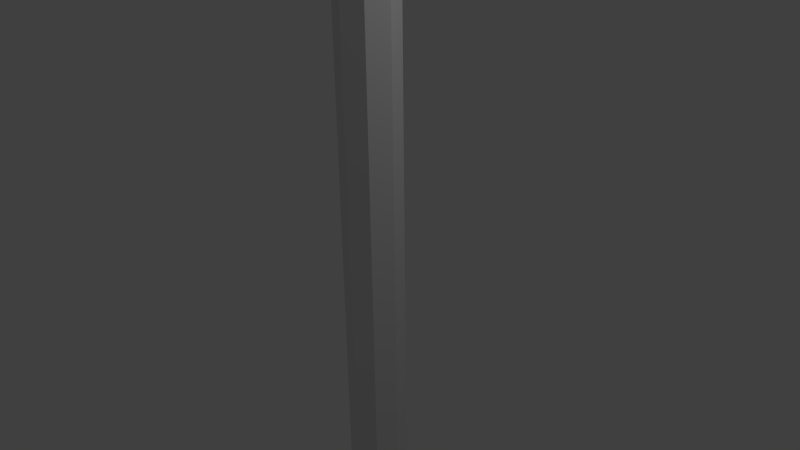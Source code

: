 # Source: Staff1.blend  (saved by Blender 2.76.0; exported with 4.5.12 LTS)
import bpy
from mathutils import Matrix  # noqa: F401  (used for matrix-valued properties, if any)

bpy.ops.wm.read_factory_settings(use_empty=True)
scene = bpy.context.scene
scene.name = 'Scene'

# ---- collections
col_collection_1 = bpy.data.collections.new('Collection 1'); scene.collection.children.link(col_collection_1)

# ---- materials (node trees are filled in below, after node groups)
mat_material = bpy.data.materials.new('Material')
mat_material.alpha_threshold = 0.0
mat_material.use_transparent_shadow = False
mat_material.roughness = 0.5
mat_material.line_color = (0.0, 0.0, 0.0, 1.0)

# ---- material node trees

# ---- world
world_world = bpy.data.worlds.new('World'); scene.world = world_world
world_world.color = (0.05088, 0.05088, 0.05088)
world_world.use_sun_shadow = False
world_world.sun_shadow_jitter_overblur = 0.0
world_world.cycles.sampling_method = 'MANUAL'
world_world.cycles.sample_map_resolution = 256

# ---- cameras
cam_camera = bpy.data.cameras.new('Camera')
cam_camera.clip_end = 100.0
cam_camera.lens = 35.0
cam_camera.sensor_width = 32.0
cam_camera.sensor_height = 18.0
cam_camera.ortho_scale = 7.314
cam_camera.dof.focus_distance = 0.0
cam_camera.dof.aperture_fstop = 128.0

# ---- lights
light_lamp = bpy.data.lights.new('Lamp', 'POINT')
light_lamp.transmission_factor = 0.0
light_lamp.cutoff_distance = 30.0
light_lamp.energy = 100.0
light_lamp.shadow_buffer_clip_start = 1.001
light_lamp.shadow_soft_size = 0.1
light_lamp.shadow_maximum_resolution = 0.006
light_lamp.use_absolute_resolution = True
light_lamp.cycles.use_multiple_importance_sampling = False

# ---- meshes
me_cube = bpy.data.meshes.new('Cube')
me_cube.from_pydata([(-2.012e-08, 0.4, -20.73), (-2.012e-08, 0.4, 11.27), (0.2828, 0.2828, -20.73), (0.2828, 0.2828, 11.27), (0.4, -1.674e-08, -20.73), (0.4, -1.674e-08, 11.27), (0.2828, -0.2828, -20.73), (0.2828, -0.2828, 11.27), (-5.509e-08, -0.4, -20.73), (-5.509e-08, -0.4, 11.27), (-0.2828, -0.2828, -20.73), (-0.2828, -0.2828, 11.27), (-0.4, 5.515e-09, -20.73), (-0.4, 5.515e-09, 11.27), (-0.2828, 0.2828, -20.73), (-0.2828, 0.2828, 11.27)], [], [(0, 1, 3, 2), (2, 3, 5, 4), (4, 5, 7, 6), (6, 7, 9, 8), (8, 9, 11, 10), (10, 11, 13, 12), (3, 1, 15, 13, 11, 9, 7, 5), (14, 15, 1, 0), (12, 13, 15, 14), (0, 2, 4, 6, 8, 10, 12, 14)])
me_cube.materials.append(mat_material)
me_cube.use_remesh_preserve_volume = False
me_cube.use_remesh_preserve_attributes = False
me_cube.use_mirror_vertex_groups = False
me_cube.update()

# ---- objects
ob_cube = bpy.data.objects.new('Cube', me_cube)
ob_lamp = bpy.data.objects.new('Lamp', light_lamp)
ob_camera = bpy.data.objects.new('Camera', cam_camera)

# ---- transforms, parenting, visibility, modifiers, constraints
ob_cube.location = (0.0, 0.0, 0.0)
ob_cube.lock_rotations_4d = False
ob_cube.empty_display_type = 'ARROWS'
ob_cube.lineart.crease_threshold = 0.0
ob_lamp.location = (4.076, 1.005, 5.904)
ob_lamp.rotation_euler = (0.6503, 0.05522, 1.866)
ob_lamp.lock_rotations_4d = False
ob_lamp.empty_display_type = 'ARROWS'
ob_lamp.color = (0.0, 0.0, 0.0, 0.0)
ob_lamp.lineart.crease_threshold = 0.0
ob_camera.location = (7.481, -6.508, 5.344)
ob_camera.rotation_euler = (1.109, 0.01082, 0.8149)
ob_camera.lock_rotations_4d = False
ob_camera.empty_display_type = 'ARROWS'
ob_camera.color = (0.0, 0.0, 0.0, 0.0)
ob_camera.display_type = 'WIRE'
ob_camera.lineart.crease_threshold = 0.0

# ---- collection membership
col_collection_1.objects.link(ob_cube)
col_collection_1.objects.link(ob_lamp)
col_collection_1.objects.link(ob_camera)

# ---- scene / render settings (as saved in the file)
scene.camera = ob_camera
scene.frame_start = 1; scene.frame_end = 250; scene.frame_set(1)
scene.render.engine = 'BLENDER_EEVEE_NEXT'
scene.render.resolution_percentage = 50
scene.render.dither_intensity = 0.0
scene.cycles.use_denoising = False
scene.cycles.samples = 10
scene.cycles.sampling_pattern = 'TABULATED_SOBOL'
scene.cycles.light_sampling_threshold = 0.0
scene.cycles.use_adaptive_sampling = False
scene.cycles.use_light_tree = False
scene.cycles.blur_glossy = 0.0
scene.cycles.pixel_filter_type = 'GAUSSIAN'
scene.cycles.sample_clamp_indirect = 0.0
scene.view_settings.view_transform = 'Standard'
bpy.context.view_layer.update()
